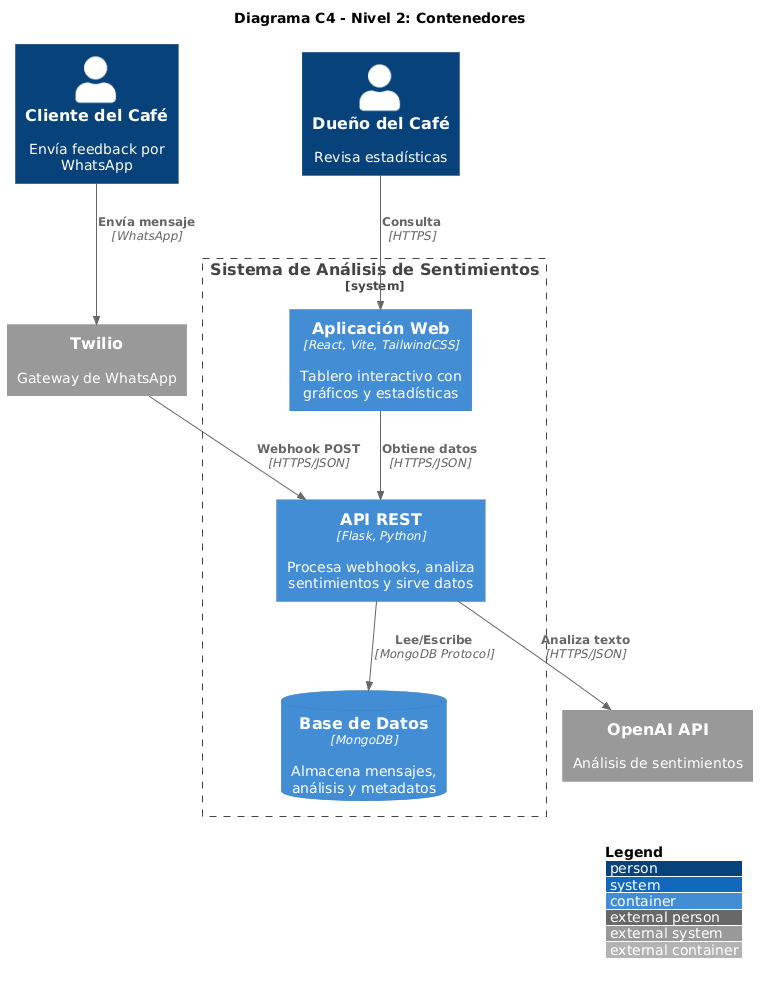

The diagram above was rendered by PlantUML. Its source (embedded in the PNG):
@startuml
!include https://raw.githubusercontent.com/plantuml-stdlib/C4-PlantUML/master/C4_Container.puml

LAYOUT_WITH_LEGEND()

title Diagrama C4 - Nivel 2: Contenedores

Person(cliente, "Cliente del Café", "Envía feedback por WhatsApp")
Person(dueno, "Dueño del Café", "Revisa estadísticas")

System_Boundary(sistema, "Sistema de Análisis de Sentimientos") {
    Container(webapp, "Aplicación Web", "React, Vite, TailwindCSS", "Tablero interactivo con gráficos y estadísticas")
    Container(api, "API REST", "Flask, Python", "Procesa webhooks, analiza sentimientos y sirve datos")
    ContainerDb(db, "Base de Datos", "MongoDB", "Almacena mensajes, análisis y metadatos")
}

System_Ext(twilio, "Twilio", "Gateway de WhatsApp")
System_Ext(openai, "OpenAI API", "Análisis de sentimientos")

Rel(cliente, twilio, "Envía mensaje", "WhatsApp")
Rel(twilio, api, "Webhook POST", "HTTPS/JSON")
Rel(dueno, webapp, "Consulta", "HTTPS")
Rel(webapp, api, "Obtiene datos", "HTTPS/JSON")
Rel(api, db, "Lee/Escribe", "MongoDB Protocol")
Rel(api, openai, "Analiza texto", "HTTPS/JSON")
@enduml